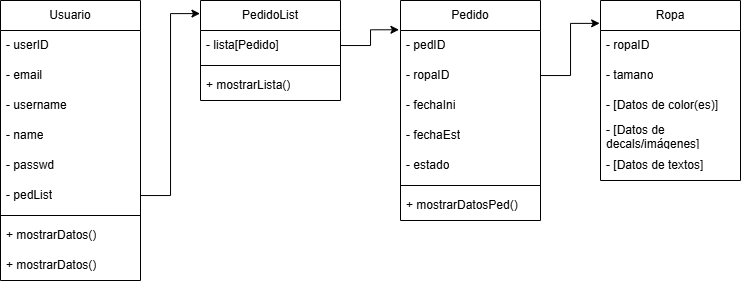

The diagram above was exported from draw.io. Its source (the exported page's mxGraphModel, read from the mxfile embedded in the PNG):
<mxGraphModel dx="983" dy="580" grid="1" gridSize="10" guides="1" tooltips="1" connect="1" arrows="1" fold="1" page="1" pageScale="1" pageWidth="840" pageHeight="840" math="0" shadow="0">
  <root>
    <mxCell id="0" />
    <mxCell id="1" parent="0" />
    <mxCell id="vQVux1OF2CVgtOU4JiwO-1" parent="1" style="swimlane;fontStyle=0;childLayout=stackLayout;horizontal=1;startSize=30;horizontalStack=0;resizeParent=1;resizeParentMax=0;resizeLast=0;collapsible=1;marginBottom=0;whiteSpace=wrap;html=1;" value="Usuario" vertex="1">
      <mxGeometry height="280" width="140" x="40" y="40" as="geometry" />
    </mxCell>
    <mxCell id="vQVux1OF2CVgtOU4JiwO-5" parent="vQVux1OF2CVgtOU4JiwO-1" style="text;strokeColor=none;fillColor=none;align=left;verticalAlign=middle;spacingLeft=4;spacingRight=4;overflow=hidden;points=[[0,0.5],[1,0.5]];portConstraint=eastwest;rotatable=0;whiteSpace=wrap;html=1;" value="- userID" vertex="1">
      <mxGeometry height="30" width="140" y="30" as="geometry" />
    </mxCell>
    <mxCell id="vQVux1OF2CVgtOU4JiwO-4" parent="vQVux1OF2CVgtOU4JiwO-1" style="text;strokeColor=none;fillColor=none;align=left;verticalAlign=middle;spacingLeft=4;spacingRight=4;overflow=hidden;points=[[0,0.5],[1,0.5]];portConstraint=eastwest;rotatable=0;whiteSpace=wrap;html=1;" value="- email" vertex="1">
      <mxGeometry height="30" width="140" y="60" as="geometry" />
    </mxCell>
    <mxCell id="vQVux1OF2CVgtOU4JiwO-3" parent="vQVux1OF2CVgtOU4JiwO-1" style="text;strokeColor=none;fillColor=none;align=left;verticalAlign=middle;spacingLeft=4;spacingRight=4;overflow=hidden;points=[[0,0.5],[1,0.5]];portConstraint=eastwest;rotatable=0;whiteSpace=wrap;html=1;" value="- username" vertex="1">
      <mxGeometry height="30" width="140" y="90" as="geometry" />
    </mxCell>
    <mxCell id="vQVux1OF2CVgtOU4JiwO-2" parent="vQVux1OF2CVgtOU4JiwO-1" style="text;strokeColor=none;fillColor=none;align=left;verticalAlign=middle;spacingLeft=4;spacingRight=4;overflow=hidden;points=[[0,0.5],[1,0.5]];portConstraint=eastwest;rotatable=0;whiteSpace=wrap;html=1;" value="- name" vertex="1">
      <mxGeometry height="30" width="140" y="120" as="geometry" />
    </mxCell>
    <mxCell id="vQVux1OF2CVgtOU4JiwO-6" parent="vQVux1OF2CVgtOU4JiwO-1" style="text;strokeColor=none;fillColor=none;align=left;verticalAlign=middle;spacingLeft=4;spacingRight=4;overflow=hidden;points=[[0,0.5],[1,0.5]];portConstraint=eastwest;rotatable=0;whiteSpace=wrap;html=1;" value="- passwd" vertex="1">
      <mxGeometry height="30" width="140" y="150" as="geometry" />
    </mxCell>
    <mxCell id="vQVux1OF2CVgtOU4JiwO-7" parent="vQVux1OF2CVgtOU4JiwO-1" style="text;strokeColor=none;fillColor=none;align=left;verticalAlign=middle;spacingLeft=4;spacingRight=4;overflow=hidden;points=[[0,0.5],[1,0.5]];portConstraint=eastwest;rotatable=0;whiteSpace=wrap;html=1;" value="- pedList" vertex="1">
      <mxGeometry height="30" width="140" y="180" as="geometry" />
    </mxCell>
    <mxCell id="vQVux1OF2CVgtOU4JiwO-26" parent="vQVux1OF2CVgtOU4JiwO-1" style="line;strokeWidth=1;rotatable=0;dashed=0;labelPosition=right;align=left;verticalAlign=middle;spacingTop=0;spacingLeft=6;points=[];portConstraint=eastwest;" value="" vertex="1">
      <mxGeometry height="10" width="140" y="210" as="geometry" />
    </mxCell>
    <mxCell id="vQVux1OF2CVgtOU4JiwO-8" parent="vQVux1OF2CVgtOU4JiwO-1" style="text;strokeColor=none;fillColor=none;align=left;verticalAlign=middle;spacingLeft=4;spacingRight=4;overflow=hidden;points=[[0,0.5],[1,0.5]];portConstraint=eastwest;rotatable=0;whiteSpace=wrap;html=1;" value="+ mostrarDatos()" vertex="1">
      <mxGeometry height="30" width="140" y="220" as="geometry" />
    </mxCell>
    <mxCell id="vQVux1OF2CVgtOU4JiwO-25" parent="vQVux1OF2CVgtOU4JiwO-1" style="text;strokeColor=none;fillColor=none;align=left;verticalAlign=middle;spacingLeft=4;spacingRight=4;overflow=hidden;points=[[0,0.5],[1,0.5]];portConstraint=eastwest;rotatable=0;whiteSpace=wrap;html=1;" value="+ mostrarDatos()" vertex="1">
      <mxGeometry height="30" width="140" y="250" as="geometry" />
    </mxCell>
    <mxCell id="vQVux1OF2CVgtOU4JiwO-10" parent="1" style="swimlane;fontStyle=0;childLayout=stackLayout;horizontal=1;startSize=30;horizontalStack=0;resizeParent=1;resizeParentMax=0;resizeLast=0;collapsible=1;marginBottom=0;whiteSpace=wrap;html=1;" value="PedidoList" vertex="1">
      <mxGeometry height="100" width="140" x="240" y="40" as="geometry" />
    </mxCell>
    <mxCell id="vQVux1OF2CVgtOU4JiwO-11" parent="vQVux1OF2CVgtOU4JiwO-10" style="text;strokeColor=none;fillColor=none;align=left;verticalAlign=middle;spacingLeft=4;spacingRight=4;overflow=hidden;points=[[0,0.5],[1,0.5]];portConstraint=eastwest;rotatable=0;whiteSpace=wrap;html=1;" value="- lista[Pedido]" vertex="1">
      <mxGeometry height="30" width="140" y="30" as="geometry" />
    </mxCell>
    <mxCell id="vQVux1OF2CVgtOU4JiwO-27" parent="vQVux1OF2CVgtOU4JiwO-10" style="line;strokeWidth=1;rotatable=0;dashed=0;labelPosition=right;align=left;verticalAlign=middle;spacingTop=0;spacingLeft=6;points=[];portConstraint=eastwest;" value="" vertex="1">
      <mxGeometry height="10" width="140" y="60" as="geometry" />
    </mxCell>
    <mxCell id="vQVux1OF2CVgtOU4JiwO-21" parent="vQVux1OF2CVgtOU4JiwO-10" style="text;strokeColor=none;fillColor=none;align=left;verticalAlign=middle;spacingLeft=4;spacingRight=4;overflow=hidden;points=[[0,0.5],[1,0.5]];portConstraint=eastwest;rotatable=0;whiteSpace=wrap;html=1;" value="+ mostrarLista()" vertex="1">
      <mxGeometry height="30" width="140" y="70" as="geometry" />
    </mxCell>
    <mxCell id="vQVux1OF2CVgtOU4JiwO-14" edge="1" parent="1" source="vQVux1OF2CVgtOU4JiwO-7" style="edgeStyle=orthogonalEdgeStyle;rounded=0;orthogonalLoop=1;jettySize=auto;html=1;entryX=-0.004;entryY=0.131;entryDx=0;entryDy=0;entryPerimeter=0;" target="vQVux1OF2CVgtOU4JiwO-10">
      <mxGeometry relative="1" as="geometry" />
    </mxCell>
    <mxCell id="vQVux1OF2CVgtOU4JiwO-15" parent="1" style="swimlane;fontStyle=0;childLayout=stackLayout;horizontal=1;startSize=30;horizontalStack=0;resizeParent=1;resizeParentMax=0;resizeLast=0;collapsible=1;marginBottom=0;whiteSpace=wrap;html=1;" value="Pedido" vertex="1">
      <mxGeometry height="220" width="140" x="440" y="40" as="geometry" />
    </mxCell>
    <mxCell id="vQVux1OF2CVgtOU4JiwO-16" parent="vQVux1OF2CVgtOU4JiwO-15" style="text;strokeColor=none;fillColor=none;align=left;verticalAlign=middle;spacingLeft=4;spacingRight=4;overflow=hidden;points=[[0,0.5],[1,0.5]];portConstraint=eastwest;rotatable=0;whiteSpace=wrap;html=1;" value="- pedID" vertex="1">
      <mxGeometry height="30" width="140" y="30" as="geometry" />
    </mxCell>
    <mxCell id="vQVux1OF2CVgtOU4JiwO-17" parent="vQVux1OF2CVgtOU4JiwO-15" style="text;strokeColor=none;fillColor=none;align=left;verticalAlign=middle;spacingLeft=4;spacingRight=4;overflow=hidden;points=[[0,0.5],[1,0.5]];portConstraint=eastwest;rotatable=0;whiteSpace=wrap;html=1;" value="- ropaID" vertex="1">
      <mxGeometry height="30" width="140" y="60" as="geometry" />
    </mxCell>
    <mxCell id="vQVux1OF2CVgtOU4JiwO-18" parent="vQVux1OF2CVgtOU4JiwO-15" style="text;strokeColor=none;fillColor=none;align=left;verticalAlign=middle;spacingLeft=4;spacingRight=4;overflow=hidden;points=[[0,0.5],[1,0.5]];portConstraint=eastwest;rotatable=0;whiteSpace=wrap;html=1;" value="- fechaIni" vertex="1">
      <mxGeometry height="30" width="140" y="90" as="geometry" />
    </mxCell>
    <mxCell id="vQVux1OF2CVgtOU4JiwO-22" parent="vQVux1OF2CVgtOU4JiwO-15" style="text;strokeColor=none;fillColor=none;align=left;verticalAlign=middle;spacingLeft=4;spacingRight=4;overflow=hidden;points=[[0,0.5],[1,0.5]];portConstraint=eastwest;rotatable=0;whiteSpace=wrap;html=1;" value="- fechaEst" vertex="1">
      <mxGeometry height="30" width="140" y="120" as="geometry" />
    </mxCell>
    <mxCell id="vQVux1OF2CVgtOU4JiwO-23" parent="vQVux1OF2CVgtOU4JiwO-15" style="text;strokeColor=none;fillColor=none;align=left;verticalAlign=middle;spacingLeft=4;spacingRight=4;overflow=hidden;points=[[0,0.5],[1,0.5]];portConstraint=eastwest;rotatable=0;whiteSpace=wrap;html=1;" value="- estado" vertex="1">
      <mxGeometry height="30" width="140" y="150" as="geometry" />
    </mxCell>
    <mxCell id="vQVux1OF2CVgtOU4JiwO-28" parent="vQVux1OF2CVgtOU4JiwO-15" style="line;strokeWidth=1;rotatable=0;dashed=0;labelPosition=right;align=left;verticalAlign=middle;spacingTop=0;spacingLeft=6;points=[];portConstraint=eastwest;" value="" vertex="1">
      <mxGeometry height="10" width="140" y="180" as="geometry" />
    </mxCell>
    <mxCell id="vQVux1OF2CVgtOU4JiwO-24" parent="vQVux1OF2CVgtOU4JiwO-15" style="text;strokeColor=none;fillColor=none;align=left;verticalAlign=middle;spacingLeft=4;spacingRight=4;overflow=hidden;points=[[0,0.5],[1,0.5]];portConstraint=eastwest;rotatable=0;whiteSpace=wrap;html=1;" value="+ mostrarDatosPed()" vertex="1">
      <mxGeometry height="30" width="140" y="190" as="geometry" />
    </mxCell>
    <mxCell id="vQVux1OF2CVgtOU4JiwO-20" edge="1" parent="1" source="vQVux1OF2CVgtOU4JiwO-11" style="edgeStyle=orthogonalEdgeStyle;rounded=0;orthogonalLoop=1;jettySize=auto;html=1;entryX=-0.011;entryY=0.133;entryDx=0;entryDy=0;entryPerimeter=0;" target="vQVux1OF2CVgtOU4JiwO-15">
      <mxGeometry relative="1" as="geometry" />
    </mxCell>
    <mxCell id="vQVux1OF2CVgtOU4JiwO-31" parent="1" style="swimlane;fontStyle=0;childLayout=stackLayout;horizontal=1;startSize=30;horizontalStack=0;resizeParent=1;resizeParentMax=0;resizeLast=0;collapsible=1;marginBottom=0;whiteSpace=wrap;html=1;" value="Ropa" vertex="1">
      <mxGeometry height="180" width="140" x="640" y="40" as="geometry" />
    </mxCell>
    <mxCell id="vQVux1OF2CVgtOU4JiwO-32" parent="vQVux1OF2CVgtOU4JiwO-31" style="text;strokeColor=none;fillColor=none;align=left;verticalAlign=middle;spacingLeft=4;spacingRight=4;overflow=hidden;points=[[0,0.5],[1,0.5]];portConstraint=eastwest;rotatable=0;whiteSpace=wrap;html=1;" value="- ropaID" vertex="1">
      <mxGeometry height="30" width="140" y="30" as="geometry" />
    </mxCell>
    <mxCell id="vQVux1OF2CVgtOU4JiwO-33" parent="vQVux1OF2CVgtOU4JiwO-31" style="text;strokeColor=none;fillColor=none;align=left;verticalAlign=middle;spacingLeft=4;spacingRight=4;overflow=hidden;points=[[0,0.5],[1,0.5]];portConstraint=eastwest;rotatable=0;whiteSpace=wrap;html=1;" value="- tamano" vertex="1">
      <mxGeometry height="30" width="140" y="60" as="geometry" />
    </mxCell>
    <mxCell id="vQVux1OF2CVgtOU4JiwO-34" parent="vQVux1OF2CVgtOU4JiwO-31" style="text;strokeColor=none;fillColor=none;align=left;verticalAlign=middle;spacingLeft=4;spacingRight=4;overflow=hidden;points=[[0,0.5],[1,0.5]];portConstraint=eastwest;rotatable=0;whiteSpace=wrap;html=1;" value="- [Datos de color(es)]" vertex="1">
      <mxGeometry height="30" width="140" y="90" as="geometry" />
    </mxCell>
    <mxCell id="vQVux1OF2CVgtOU4JiwO-39" parent="vQVux1OF2CVgtOU4JiwO-31" style="text;strokeColor=none;fillColor=none;align=left;verticalAlign=middle;spacingLeft=4;spacingRight=4;overflow=hidden;points=[[0,0.5],[1,0.5]];portConstraint=eastwest;rotatable=0;whiteSpace=wrap;html=1;" value="- [Datos de decals/imágenes]" vertex="1">
      <mxGeometry height="30" width="140" y="120" as="geometry" />
    </mxCell>
    <mxCell id="vQVux1OF2CVgtOU4JiwO-40" parent="vQVux1OF2CVgtOU4JiwO-31" style="text;strokeColor=none;fillColor=none;align=left;verticalAlign=middle;spacingLeft=4;spacingRight=4;overflow=hidden;points=[[0,0.5],[1,0.5]];portConstraint=eastwest;rotatable=0;whiteSpace=wrap;html=1;" value="- [Datos de textos]" vertex="1">
      <mxGeometry height="30" width="140" y="150" as="geometry" />
    </mxCell>
    <mxCell id="vQVux1OF2CVgtOU4JiwO-30" edge="1" parent="1" source="vQVux1OF2CVgtOU4JiwO-17" style="edgeStyle=orthogonalEdgeStyle;rounded=0;orthogonalLoop=1;jettySize=auto;html=1;entryX=-0.006;entryY=0.127;entryDx=0;entryDy=0;entryPerimeter=0;" target="vQVux1OF2CVgtOU4JiwO-31">
      <mxGeometry relative="1" as="geometry">
        <mxPoint x="630" y="50" as="targetPoint" />
      </mxGeometry>
    </mxCell>
  </root>
</mxGraphModel>